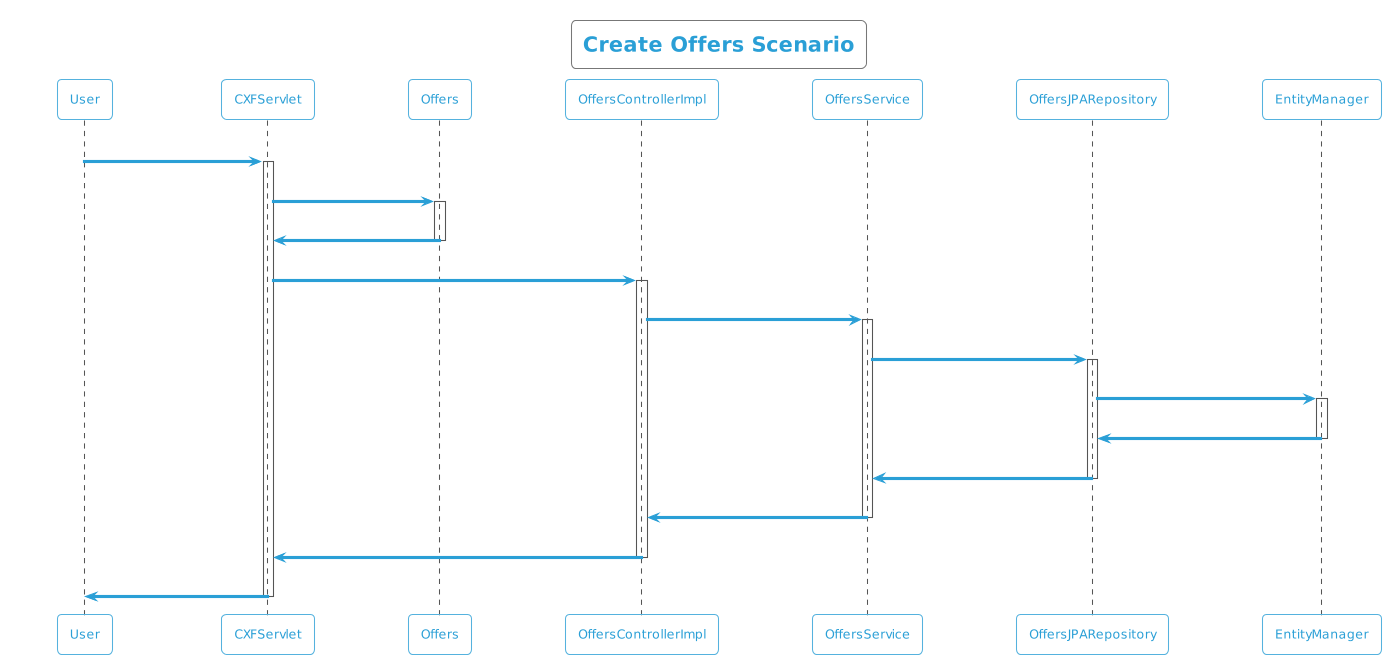

The diagram above was rendered by PlantUML. Its source (embedded in the PNG):
@startuml
!theme cyborg-outline
title Create Offers Scenario
participant User
User -> CXFServlet: POST, Offers
activate CXFServlet
CXFServlet -> Offers: << create >>
activate Offers
Offers -> CXFServlet: << instance >>
deactivate Offers
CXFServlet -> OffersControllerImpl: create(:Offers)
activate OffersControllerImpl
OffersControllerImpl -> OffersService: create(:Offers)
activate OffersService
OffersService -> OffersJPARepository: create(:Offers)
activate OffersJPARepository
OffersJPARepository -> EntityManager: save(:Offers)
activate EntityManager
EntityManager -> OffersJPARepository: << persisted Offers >>
deactivate EntityManager
OffersJPARepository -> OffersService: << persisted Offers >>
deactivate OffersJPARepository
OffersService -> OffersControllerImpl: << persisted Offers >>
deactivate OffersService
OffersControllerImpl -> CXFServlet: << persisted Offers >>
deactivate OffersControllerImpl
CXFServlet -> User: marshalled Offers XML
deactivate CXFServlet
@enduml